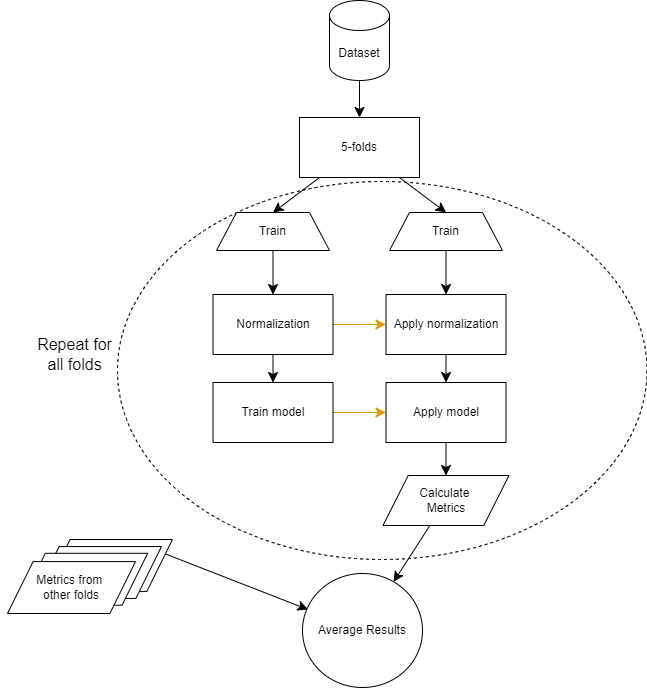

The diagram above was exported from draw.io. Its source (the exported page's mxGraphModel, read from the mxfile embedded in the PNG):
<mxGraphModel dx="1779" dy="1235" grid="0" gridSize="10" guides="1" tooltips="1" connect="1" arrows="1" fold="1" page="0" pageScale="1" pageWidth="850" pageHeight="1100" math="0" shadow="0">
  <root>
    <mxCell id="0" />
    <mxCell id="1" parent="0" />
    <mxCell id="9RLg7_4MmWnZ104wJC7I-31" value="" style="ellipse;whiteSpace=wrap;html=1;dashed=1;" vertex="1" parent="1">
      <mxGeometry x="-97" y="151" width="529.5" height="378" as="geometry" />
    </mxCell>
    <mxCell id="9RLg7_4MmWnZ104wJC7I-2" style="edgeStyle=none;curved=1;rounded=0;orthogonalLoop=1;jettySize=auto;html=1;fontSize=12;startSize=8;endSize=8;" edge="1" parent="1" source="9RLg7_4MmWnZ104wJC7I-1" target="9RLg7_4MmWnZ104wJC7I-3">
      <mxGeometry relative="1" as="geometry">
        <mxPoint x="145" y="93.66666666666663" as="targetPoint" />
      </mxGeometry>
    </mxCell>
    <mxCell id="9RLg7_4MmWnZ104wJC7I-1" value="Dataset" style="shape=cylinder3;whiteSpace=wrap;html=1;boundedLbl=1;backgroundOutline=1;size=15;" vertex="1" parent="1">
      <mxGeometry x="115" y="-30" width="60" height="80" as="geometry" />
    </mxCell>
    <mxCell id="9RLg7_4MmWnZ104wJC7I-8" style="edgeStyle=none;curved=1;rounded=0;orthogonalLoop=1;jettySize=auto;html=1;entryX=0.5;entryY=0;entryDx=0;entryDy=0;fontSize=12;startSize=8;endSize=8;" edge="1" parent="1" source="9RLg7_4MmWnZ104wJC7I-3" target="9RLg7_4MmWnZ104wJC7I-5">
      <mxGeometry relative="1" as="geometry" />
    </mxCell>
    <mxCell id="9RLg7_4MmWnZ104wJC7I-12" style="edgeStyle=none;curved=1;rounded=0;orthogonalLoop=1;jettySize=auto;html=1;entryX=0.5;entryY=0;entryDx=0;entryDy=0;fontSize=12;startSize=8;endSize=8;" edge="1" parent="1" source="9RLg7_4MmWnZ104wJC7I-3" target="9RLg7_4MmWnZ104wJC7I-11">
      <mxGeometry relative="1" as="geometry" />
    </mxCell>
    <mxCell id="9RLg7_4MmWnZ104wJC7I-3" value="5-folds" style="rounded=0;whiteSpace=wrap;html=1;" vertex="1" parent="1">
      <mxGeometry x="85" y="86.99666666666663" width="120" height="60" as="geometry" />
    </mxCell>
    <mxCell id="9RLg7_4MmWnZ104wJC7I-13" style="edgeStyle=none;curved=1;rounded=0;orthogonalLoop=1;jettySize=auto;html=1;fontSize=12;startSize=8;endSize=8;" edge="1" parent="1" source="9RLg7_4MmWnZ104wJC7I-5" target="9RLg7_4MmWnZ104wJC7I-14">
      <mxGeometry relative="1" as="geometry">
        <mxPoint x="58.5" y="268.62068965517255" as="targetPoint" />
      </mxGeometry>
    </mxCell>
    <mxCell id="9RLg7_4MmWnZ104wJC7I-5" value="Train" style="shape=trapezoid;perimeter=trapezoidPerimeter;whiteSpace=wrap;html=1;fixedSize=1;" vertex="1" parent="1">
      <mxGeometry x="2" y="182" width="113" height="38" as="geometry" />
    </mxCell>
    <mxCell id="9RLg7_4MmWnZ104wJC7I-19" style="edgeStyle=none;curved=1;rounded=0;orthogonalLoop=1;jettySize=auto;html=1;entryX=0.5;entryY=0;entryDx=0;entryDy=0;fontSize=12;startSize=8;endSize=8;" edge="1" parent="1" source="9RLg7_4MmWnZ104wJC7I-11" target="9RLg7_4MmWnZ104wJC7I-18">
      <mxGeometry relative="1" as="geometry" />
    </mxCell>
    <mxCell id="9RLg7_4MmWnZ104wJC7I-11" value="Train" style="shape=trapezoid;perimeter=trapezoidPerimeter;whiteSpace=wrap;html=1;fixedSize=1;" vertex="1" parent="1">
      <mxGeometry x="175" y="182" width="113" height="38" as="geometry" />
    </mxCell>
    <mxCell id="9RLg7_4MmWnZ104wJC7I-20" style="edgeStyle=none;curved=1;rounded=0;orthogonalLoop=1;jettySize=auto;html=1;entryX=0;entryY=0.5;entryDx=0;entryDy=0;fontSize=12;startSize=8;endSize=8;fillColor=#ffe6cc;strokeColor=#d79b00;" edge="1" parent="1" source="9RLg7_4MmWnZ104wJC7I-14" target="9RLg7_4MmWnZ104wJC7I-18">
      <mxGeometry relative="1" as="geometry" />
    </mxCell>
    <mxCell id="9RLg7_4MmWnZ104wJC7I-25" style="edgeStyle=none;curved=1;rounded=0;orthogonalLoop=1;jettySize=auto;html=1;entryX=0.5;entryY=0;entryDx=0;entryDy=0;fontSize=12;startSize=8;endSize=8;" edge="1" parent="1" source="9RLg7_4MmWnZ104wJC7I-14" target="9RLg7_4MmWnZ104wJC7I-24">
      <mxGeometry relative="1" as="geometry" />
    </mxCell>
    <mxCell id="9RLg7_4MmWnZ104wJC7I-14" value="Normalization" style="rounded=0;whiteSpace=wrap;html=1;" vertex="1" parent="1">
      <mxGeometry x="-1.5" y="264.00068965517255" width="120" height="60" as="geometry" />
    </mxCell>
    <mxCell id="9RLg7_4MmWnZ104wJC7I-30" style="edgeStyle=none;curved=1;rounded=0;orthogonalLoop=1;jettySize=auto;html=1;entryX=0.5;entryY=0;entryDx=0;entryDy=0;fontSize=12;startSize=8;endSize=8;" edge="1" parent="1" source="9RLg7_4MmWnZ104wJC7I-18" target="9RLg7_4MmWnZ104wJC7I-28">
      <mxGeometry relative="1" as="geometry" />
    </mxCell>
    <mxCell id="9RLg7_4MmWnZ104wJC7I-18" value="Apply normalization" style="rounded=0;whiteSpace=wrap;html=1;" vertex="1" parent="1">
      <mxGeometry x="171.5" y="264" width="120" height="60" as="geometry" />
    </mxCell>
    <mxCell id="9RLg7_4MmWnZ104wJC7I-29" style="edgeStyle=none;curved=1;rounded=0;orthogonalLoop=1;jettySize=auto;html=1;entryX=0;entryY=0.5;entryDx=0;entryDy=0;fontSize=12;startSize=8;endSize=8;fillColor=#ffe6cc;strokeColor=#d79b00;" edge="1" parent="1" source="9RLg7_4MmWnZ104wJC7I-24" target="9RLg7_4MmWnZ104wJC7I-28">
      <mxGeometry relative="1" as="geometry" />
    </mxCell>
    <mxCell id="9RLg7_4MmWnZ104wJC7I-24" value="Train model" style="rounded=0;whiteSpace=wrap;html=1;" vertex="1" parent="1">
      <mxGeometry x="-1.5" y="352" width="120" height="60" as="geometry" />
    </mxCell>
    <mxCell id="9RLg7_4MmWnZ104wJC7I-38" style="edgeStyle=none;curved=1;rounded=0;orthogonalLoop=1;jettySize=auto;html=1;entryX=0.5;entryY=0;entryDx=0;entryDy=0;fontSize=12;startSize=8;endSize=8;" edge="1" parent="1" source="9RLg7_4MmWnZ104wJC7I-28" target="9RLg7_4MmWnZ104wJC7I-36">
      <mxGeometry relative="1" as="geometry" />
    </mxCell>
    <mxCell id="9RLg7_4MmWnZ104wJC7I-28" value="Apply model" style="rounded=0;whiteSpace=wrap;html=1;" vertex="1" parent="1">
      <mxGeometry x="171.5" y="352" width="120" height="60" as="geometry" />
    </mxCell>
    <mxCell id="9RLg7_4MmWnZ104wJC7I-48" value="" style="edgeStyle=none;curved=1;rounded=0;orthogonalLoop=1;jettySize=auto;html=1;fontSize=12;startSize=8;endSize=8;" edge="1" parent="1" source="9RLg7_4MmWnZ104wJC7I-36" target="9RLg7_4MmWnZ104wJC7I-58">
      <mxGeometry relative="1" as="geometry">
        <mxPoint x="178.92372881355936" y="558" as="targetPoint" />
      </mxGeometry>
    </mxCell>
    <mxCell id="9RLg7_4MmWnZ104wJC7I-44" value="" style="group" vertex="1" connectable="0" parent="1">
      <mxGeometry x="-214" y="501" width="183" height="82" as="geometry" />
    </mxCell>
    <mxCell id="9RLg7_4MmWnZ104wJC7I-39" value="Calculate&amp;nbsp;&lt;div&gt;&lt;span style=&quot;background-color: transparent; color: light-dark(rgb(0, 0, 0), rgb(255, 255, 255));&quot;&gt;Metrics&lt;/span&gt;&lt;/div&gt;" style="shape=parallelogram;perimeter=parallelogramPerimeter;whiteSpace=wrap;html=1;dashed=0;" vertex="1" parent="9RLg7_4MmWnZ104wJC7I-44">
      <mxGeometry x="43.99797202797203" y="8" width="127.97202797202796" height="51.89873417721517" as="geometry" />
    </mxCell>
    <mxCell id="9RLg7_4MmWnZ104wJC7I-40" value="Calculate&amp;nbsp;&lt;div&gt;&lt;span style=&quot;background-color: transparent; color: light-dark(rgb(0, 0, 0), rgb(255, 255, 255));&quot;&gt;Metrics&lt;/span&gt;&lt;/div&gt;" style="shape=parallelogram;perimeter=parallelogramPerimeter;whiteSpace=wrap;html=1;dashed=0;" vertex="1" parent="9RLg7_4MmWnZ104wJC7I-44">
      <mxGeometry x="33.001888111888114" y="15.051772151898732" width="127.97202797202796" height="51.89873417721517" as="geometry" />
    </mxCell>
    <mxCell id="9RLg7_4MmWnZ104wJC7I-41" value="Calculate&amp;nbsp;&lt;div&gt;&lt;span style=&quot;background-color: transparent; color: light-dark(rgb(0, 0, 0), rgb(255, 255, 255));&quot;&gt;Metrics&lt;/span&gt;&lt;/div&gt;" style="shape=parallelogram;perimeter=parallelogramPerimeter;whiteSpace=wrap;html=1;dashed=0;" vertex="1" parent="9RLg7_4MmWnZ104wJC7I-44">
      <mxGeometry x="19.195804195804197" y="21.797468354430375" width="127.97202797202796" height="51.89873417721517" as="geometry" />
    </mxCell>
    <mxCell id="9RLg7_4MmWnZ104wJC7I-42" value="Metrics from&amp;nbsp;&lt;div&gt;other folds&lt;/div&gt;" style="shape=parallelogram;perimeter=parallelogramPerimeter;whiteSpace=wrap;html=1;dashed=0;" vertex="1" parent="9RLg7_4MmWnZ104wJC7I-44">
      <mxGeometry x="7" y="30.101265822784804" width="127.97202797202796" height="51.89873417721517" as="geometry" />
    </mxCell>
    <mxCell id="9RLg7_4MmWnZ104wJC7I-46" value="Repeat for all folds" style="text;html=1;align=center;verticalAlign=middle;whiteSpace=wrap;rounded=0;fontSize=16;" vertex="1" parent="1">
      <mxGeometry x="-179" y="286" width="79" height="75" as="geometry" />
    </mxCell>
    <mxCell id="9RLg7_4MmWnZ104wJC7I-57" style="edgeStyle=none;curved=1;rounded=0;orthogonalLoop=1;jettySize=auto;html=1;exitX=1;exitY=0.25;exitDx=0;exitDy=0;entryX=0.046;entryY=0.316;entryDx=0;entryDy=0;fontSize=12;startSize=8;endSize=8;entryPerimeter=0;" edge="1" parent="1" source="9RLg7_4MmWnZ104wJC7I-39" target="9RLg7_4MmWnZ104wJC7I-58">
      <mxGeometry relative="1" as="geometry">
        <mxPoint x="101" y="573" as="targetPoint" />
      </mxGeometry>
    </mxCell>
    <mxCell id="9RLg7_4MmWnZ104wJC7I-36" value="Calculate&amp;nbsp;&lt;div&gt;&lt;span style=&quot;background-color: transparent; color: light-dark(rgb(0, 0, 0), rgb(255, 255, 255));&quot;&gt;Metrics&lt;/span&gt;&lt;/div&gt;" style="shape=parallelogram;perimeter=parallelogramPerimeter;whiteSpace=wrap;html=1;dashed=0;" vertex="1" parent="1">
      <mxGeometry x="168.5" y="445" width="126" height="50" as="geometry" />
    </mxCell>
    <mxCell id="9RLg7_4MmWnZ104wJC7I-58" value="Average Results" style="ellipse;whiteSpace=wrap;html=1;" vertex="1" parent="1">
      <mxGeometry x="88" y="543" width="120" height="114" as="geometry" />
    </mxCell>
  </root>
</mxGraphModel>